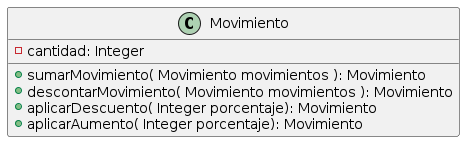

The diagram above was rendered by PlantUML. Its source (embedded in the PNG):
@startuml(id=SINSUBCLASES)
       'Clase que encapsula la logica de movimientos.
       class Movimiento{
           - cantidad: Integer
           + sumarMovimiento( Movimiento movimientos ): Movimiento
           + descontarMovimiento( Movimiento movimientos ): Movimiento
           + aplicarDescuento( Integer porcentaje): Movimiento
           + aplicarAumento( Integer porcentaje): Movimiento
       }

@enduml